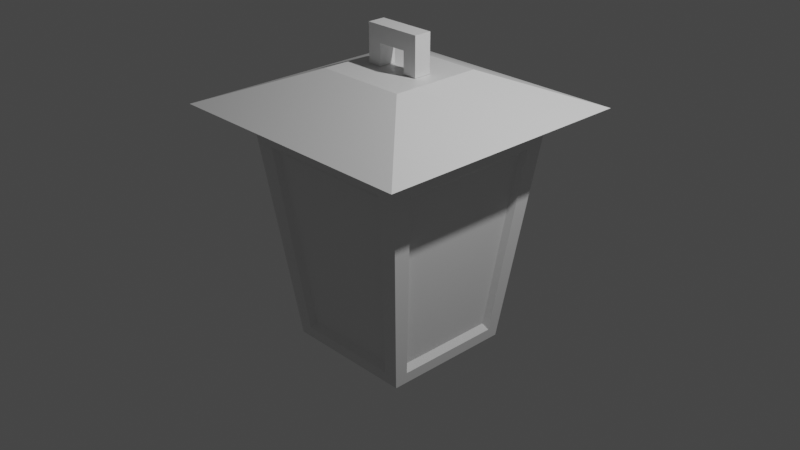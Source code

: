 # Source: lantern.blend  (saved by Blender 3.1.7; exported with 4.5.12 LTS)
import bpy
from mathutils import Matrix  # noqa: F401  (used for matrix-valued properties, if any)

bpy.ops.wm.read_factory_settings(use_empty=True)
scene = bpy.context.scene
scene.name = 'Scene'

# ---- collections
col_collection = bpy.data.collections.new('Collection'); scene.collection.children.link(col_collection)

# ---- materials (node trees are filled in below, after node groups)
mat_material = bpy.data.materials.new('Material')
mat_material.alpha_threshold = 0.0
mat_material.use_transparent_shadow = False
mat_material.line_color = (0.0, 0.0, 0.0, 1.0)

# ---- material node trees
mat_material.use_nodes = True; mat_material.node_tree.nodes.clear()
_N = mat_material.node_tree.nodes; _L = mat_material.node_tree.links
n0 = _N.new('ShaderNodeOutputMaterial'); n0.name = 'Material Output'; n0.location = (300, 300)
n1 = _N.new('ShaderNodeBsdfPrincipled'); n1.name = 'Principled BSDF'; n1.location = (10, 300)
n1.distribution = 'GGX'
n1.subsurface_method = 'RANDOM_WALK_SKIN'
n1.inputs[2].default_value = 0.4
n1.inputs[3].default_value = 1.45
n1.inputs[27].default_value = (0.0, 0.0, 0.0, 1.0)
n1.inputs[28].default_value = 1.0
_L.new(n1.outputs[0], n0.inputs[0])
n0.is_active_output = True

# ---- world
world_world = bpy.data.worlds.new('World'); scene.world = world_world
world_world.use_nodes = True; world_world.node_tree.nodes.clear()
_N = world_world.node_tree.nodes; _L = world_world.node_tree.links
n0 = _N.new('ShaderNodeOutputWorld'); n0.name = 'World Output'; n0.location = (300, 300)
n1 = _N.new('ShaderNodeBackground'); n1.name = 'Background'; n1.location = (10, 300)
n1.inputs[0].default_value = (0.05088, 0.05088, 0.05088, 1.0)
_L.new(n1.outputs[0], n0.inputs[0])
n0.is_active_output = True
world_world.color = (0.05088, 0.05088, 0.05088)
world_world.use_sun_shadow = False
world_world.sun_shadow_jitter_overblur = 0.0

# ---- cameras
cam_camera = bpy.data.cameras.new('Camera')
cam_camera.clip_end = 100.0
cam_camera.ortho_scale = 7.314

# ---- lights
light_light = bpy.data.lights.new('Light', 'POINT')
light_light.transmission_factor = 0.0
light_light.energy = 1000.0
light_light.shadow_soft_size = 0.1
light_light.shadow_maximum_resolution = 0.006
light_light.use_absolute_resolution = True

# ---- meshes
me_cube = bpy.data.meshes.new('Cube')
me_cube.from_pydata([(1.0, 1.0, 1.0), (0.7233, 0.7233, -1.359), (1.0, -1.0, 1.0), (0.7233, -0.7233, -1.359), (-1.0, 1.0, 1.0), (-0.7233, 0.7233, -1.359), (-1.0, -1.0, 1.0), (-0.7233, -0.7233, -1.359), (1.436, -1.436, 1.211), (-1.436, -1.436, 1.211), (1.436, 1.436, 1.211), (-1.436, 1.436, 1.211), (0.4994, -0.4994, 1.586), (-0.4994, -0.4994, 1.586), (0.4994, 0.4994, 1.586), (-0.4994, 0.4994, 1.586), (-0.7233, 0.5797, -1.359), (-0.7233, -0.5797, -1.359), (1.0, 0.8014, 1.0), (1.0, -0.8014, 1.0), (-1.0, -0.8014, 1.0), (-1.0, 0.8014, 1.0), (0.7233, -0.5797, -1.359), (0.7233, 0.5797, -1.359), (1.436, 1.151, 1.211), (1.436, -1.151, 1.211), (-1.436, -1.151, 1.211), (-1.436, 1.151, 1.211), (0.4994, 0.4003, 1.586), (0.4994, -0.4003, 1.586), (-0.4994, -0.4003, 1.586), (-0.4994, 0.4003, 1.586), (0.5684, 0.7233, -1.359), (-0.5684, 0.7233, -1.359), (0.7859, -1.0, 1.0), (-0.7859, -1.0, 1.0), (-0.5684, -0.7233, -1.359), (0.5684, -0.7233, -1.359), (-0.7859, 1.0, 1.0), (0.7859, 1.0, 1.0), (1.128, -1.436, 1.211), (-1.128, -1.436, 1.211), (-1.128, 1.436, 1.211), (1.128, 1.436, 1.211), (0.3925, -0.4994, 1.586), (-0.3925, -0.4994, 1.586), (-0.3925, 0.4994, 1.586), (0.3925, 0.4994, 1.586), (-0.3925, 0.4003, 1.586), (0.3925, 0.4003, 1.586), (-0.3925, -0.4003, 1.586), (0.3925, -0.4003, 1.586), (0.5684, 0.5797, -1.359), (-0.5684, 0.5797, -1.359), (0.5684, -0.5797, -1.359), (-0.5684, -0.5797, -1.359), (0.7378, 0.7378, -1.235), (-0.7378, -0.7378, -1.235), (0.7378, -0.7378, -1.235), (-0.7378, 0.7378, -1.235), (0.7378, 0.5913, -1.235), (0.7378, -0.5913, -1.235), (-0.7378, -0.5913, -1.235), (-0.7378, 0.5913, -1.235), (-0.5798, 0.7378, -1.235), (0.5798, 0.7378, -1.235), (0.5798, -0.7378, -1.235), (-0.5798, -0.7378, -1.235), (-0.9806, -0.9806, 0.8349), (0.9806, 0.9806, 0.8349), (0.9806, -0.9806, 0.8349), (-0.9806, 0.9806, 0.8349), (0.9806, 0.7859, 0.8349), (0.9806, -0.7859, 0.8349), (-0.9806, -0.7859, 0.8349), (-0.9806, 0.7859, 0.8349), (-0.7707, 0.9806, 0.8349), (0.7707, 0.9806, 0.8349), (0.7707, -0.9806, 0.8349), (-0.7707, -0.9806, 0.8349), (0.04591, 0.04681, -1.564), (-0.04591, 0.04681, -1.564), (0.04591, -0.04681, -1.564), (-0.04591, -0.04681, -1.564), (0.9806, 0.7859, 0.8349), (0.7378, 0.5913, -1.235), (0.9806, -0.7859, 0.8349), (0.7378, -0.5913, -1.235), (-0.9806, -0.7859, 0.8349), (-0.7378, -0.5913, -1.235), (-0.9806, 0.7859, 0.8349), (-0.7378, 0.5913, -1.235), (-0.7707, 0.9806, 0.8349), (-0.5798, 0.7378, -1.235), (0.7707, 0.9806, 0.8349), (0.5798, 0.7378, -1.235), (0.7707, -0.9806, 0.8349), (0.5798, -0.7378, -1.235), (-0.7707, -0.9806, 0.8349), (-0.5798, -0.7378, -1.235), (0.9136, 0.7322, 0.7642), (0.6873, 0.5508, -1.164), (0.9136, -0.7322, 0.7642), (0.6873, -0.5508, -1.164), (-0.9136, -0.7322, 0.7642), (-0.6873, -0.5508, -1.164), (-0.9136, 0.7322, 0.7642), (-0.6873, 0.5508, -1.164), (-0.718, 0.9136, 0.7642), (-0.5402, 0.6873, -1.164), (0.718, 0.9136, 0.7642), (0.5402, 0.6873, -1.164), (0.718, -0.9136, 0.7642), (0.5402, -0.6873, -1.164), (-0.718, -0.9136, 0.7642), (-0.5402, -0.6873, -1.164), (-0.3165, -0.09538, 1.821), (-0.3165, -0.09538, 1.999), (-0.3165, 0.09538, 1.821), (-0.3165, 0.09538, 1.999), (0.3165, -0.09538, 1.821), (0.3165, -0.09538, 1.999), (0.3165, 0.09538, 1.821), (0.3165, 0.09538, 1.999), (0.1614, 0.09538, 1.821), (-0.1614, 0.09538, 1.821), (-0.1614, 0.09538, 1.999), (0.1614, 0.09538, 1.999), (-0.1614, -0.09538, 1.821), (0.1614, -0.09538, 1.821), (0.1614, -0.09538, 1.999), (-0.1614, -0.09538, 1.999), (-0.3165, 0.09538, 1.589), (-0.3165, -0.09538, 1.589), (-0.1614, 0.09538, 1.589), (0.3165, -0.09538, 1.589), (0.3165, 0.09538, 1.589), (0.1614, -0.09538, 1.589), (0.1614, 0.09538, 1.589), (-0.1614, -0.09538, 1.589)], [], [(34, 2, 8, 40), (79, 35, 6, 68), (75, 21, 4, 71), (54, 22, 3, 37), (73, 19, 2, 70), (77, 39, 0, 69), (26, 9, 13, 30), (20, 6, 9, 26), (18, 0, 10, 24), (38, 4, 11, 42), (50, 30, 13, 45), (40, 8, 12, 44), (42, 11, 15, 46), (24, 10, 14, 28), (8, 25, 29, 12), (25, 24, 28, 29), (46, 15, 31, 48), (48, 31, 30, 50), (2, 19, 25, 8), (19, 18, 24, 25), (4, 21, 27, 11), (21, 20, 26, 27), (11, 27, 31, 15), (27, 26, 30, 31), (69, 0, 18, 72), (72, 18, 19, 73), (32, 1, 23, 52), (52, 23, 22, 54), (68, 6, 20, 74), (74, 20, 21, 75), (16, 53, 55, 17), (55, 53, 81, 83), (5, 33, 53, 16), (33, 32, 52, 53), (28, 49, 51, 29), (49, 48, 50, 51), (14, 47, 49, 28), (47, 46, 48, 49), (10, 43, 47, 14), (43, 42, 46, 47), (9, 41, 45, 13), (41, 40, 44, 45), (29, 51, 44, 12), (51, 50, 45, 44), (0, 39, 43, 10), (39, 38, 42, 43), (71, 4, 38, 76), (76, 38, 39, 77), (17, 55, 36, 7), (55, 54, 37, 36), (70, 2, 34, 78), (78, 34, 35, 79), (6, 35, 41, 9), (35, 34, 40, 41), (37, 66, 67, 36), (3, 58, 66, 37), (33, 64, 65, 32), (5, 59, 64, 33), (17, 62, 63, 16), (7, 57, 62, 17), (23, 60, 61, 22), (1, 56, 60, 23), (32, 65, 56, 1), (22, 61, 58, 3), (16, 63, 59, 5), (36, 67, 57, 7), (60, 72, 84, 85), (58, 70, 78, 66), (79, 67, 99, 98), (59, 71, 76, 64), (61, 60, 85, 87), (57, 68, 74, 62), (74, 75, 90, 88), (56, 69, 72, 60), (65, 77, 69, 56), (61, 73, 70, 58), (63, 75, 71, 59), (67, 79, 68, 57), (81, 80, 82, 83), (52, 54, 82, 80), (54, 55, 83, 82), (53, 52, 80, 81), (85, 84, 100, 101), (98, 99, 115, 114), (88, 90, 106, 104), (97, 96, 112, 113), (67, 66, 97, 99), (72, 73, 86, 84), (73, 61, 87, 86), (62, 74, 88, 89), (78, 79, 98, 96), (65, 64, 93, 95), (75, 63, 91, 90), (64, 76, 92, 93), (76, 77, 94, 92), (63, 62, 89, 91), (77, 65, 95, 94), (66, 78, 96, 97), (113, 112, 114, 115), (109, 108, 110, 111), (105, 104, 106, 107), (101, 100, 102, 103), (84, 86, 102, 100), (99, 97, 113, 115), (86, 87, 103, 102), (95, 93, 109, 111), (89, 88, 104, 105), (91, 89, 105, 107), (90, 91, 107, 106), (87, 85, 101, 103), (93, 92, 108, 109), (96, 98, 114, 112), (94, 95, 111, 110), (92, 94, 110, 108), (116, 117, 119, 118), (124, 127, 123, 122), (122, 123, 121, 120), (128, 131, 117, 116), (125, 128, 139, 134), (126, 119, 117, 131), (123, 127, 130, 121), (127, 126, 131, 130), (118, 125, 134, 132), (125, 124, 129, 128), (120, 121, 130, 129), (129, 130, 131, 128), (118, 119, 126, 125), (125, 126, 127, 124), (138, 136, 135, 137), (132, 134, 139, 133), (116, 118, 132, 133), (122, 120, 135, 136), (128, 116, 133, 139), (129, 124, 138, 137), (124, 122, 136, 138), (120, 129, 137, 135)])
_uv = me_cube.uv_layers.new(name='UVMap')
_uv.uv.foreach_set('vector', [0.625, 0.8333, 0.625, 0.75, 0.625, 0.75, 0.625, 0.8333, 0.6075, 0.9167, 0.625, 0.9167, 0.625, 1.0, 0.6075, 1.0, 0.6075, 0.2252, 0.625, 0.2252, 0.625, 0.25, 0.6075, 0.25, 0.2917, 0.7252, 0.375, 0.7252, 0.375, 0.75, 0.2917, 0.75, 0.6075, 0.7252, 0.625, 0.7252, 0.625, 0.75, 0.6075, 0.75, 0.6075, 0.4167, 0.625, 0.4167, 0.625, 0.5, 0.6075, 0.5, 0.625, 0.02482, 0.625, 0.0, 0.625, 0.0, 0.625, 0.02482, 0.625, 0.02482, 0.625, 0.0, 0.625, 0.0, 0.625, 0.02482, 0.625, 0.5248, 0.625, 0.5, 0.625, 0.5, 0.625, 0.5248, 0.625, 0.3333, 0.625, 0.25, 0.625, 0.25, 0.625, 0.3333, 0.7917, 0.7252, 0.875, 0.7252, 0.875, 0.75, 0.7917, 0.75, 0.625, 0.8333, 0.625, 0.75, 0.625, 0.75, 0.625, 0.8333, 0.625, 0.3333, 0.625, 0.25, 0.625, 0.25, 0.625, 0.3333, 0.625, 0.5248, 0.625, 0.5, 0.625, 0.5, 0.625, 0.5248, 0.625, 0.75, 0.625, 0.7252, 0.625, 0.7252, 0.625, 0.75, 0.625, 0.7252, 0.625, 0.5248, 0.625, 0.5248, 0.625, 0.7252, 0.7917, 0.5, 0.875, 0.5, 0.875, 0.5248, 0.7917, 0.5248, 0.7917, 0.5248, 0.875, 0.5248, 0.875, 0.7252, 0.7917, 0.7252, 0.625, 0.75, 0.625, 0.7252, 0.625, 0.7252, 0.625, 0.75, 0.625, 0.7252, 0.625, 0.5248, 0.625, 0.5248, 0.625, 0.7252, 0.625, 0.25, 0.625, 0.2252, 0.625, 0.2252, 0.625, 0.25, 0.625, 0.2252, 0.625, 0.02482, 0.625, 0.02482, 0.625, 0.2252, 0.625, 0.25, 0.625, 0.2252, 0.625, 0.2252, 0.625, 0.25, 0.625, 0.2252, 0.625, 0.02482, 0.625, 0.02482, 0.625, 0.2252, 0.6075, 0.5, 0.625, 0.5, 0.625, 0.5248, 0.6075, 0.5248, 0.6075, 0.5248, 0.625, 0.5248, 0.625, 0.7252, 0.6075, 0.7252, 0.2917, 0.5, 0.375, 0.5, 0.375, 0.5248, 0.2917, 0.5248, 0.2917, 0.5248, 0.375, 0.5248, 0.375, 0.7252, 0.2917, 0.7252, 0.6075, 0.0, 0.625, 0.0, 0.625, 0.02482, 0.6075, 0.02482, 0.6075, 0.02482, 0.625, 0.02482, 0.625, 0.2252, 0.6075, 0.2252, 0.125, 0.5248, 0.2083, 0.5248, 0.2083, 0.7252, 0.125, 0.7252, 0.2083, 0.7252, 0.2083, 0.5248, 0.2083, 0.5248, 0.2083, 0.7252, 0.125, 0.5, 0.2083, 0.5, 0.2083, 0.5248, 0.125, 0.5248, 0.2083, 0.5, 0.2917, 0.5, 0.2917, 0.5248, 0.2083, 0.5248, 0.625, 0.5248, 0.7083, 0.5248, 0.7083, 0.7252, 0.625, 0.7252, 0.7083, 0.5248, 0.7917, 0.5248, 0.7917, 0.7252, 0.7083, 0.7252, 0.625, 0.5, 0.7083, 0.5, 0.7083, 0.5248, 0.625, 0.5248, 0.7083, 0.5, 0.7917, 0.5, 0.7917, 0.5248, 0.7083, 0.5248, 0.625, 0.5, 0.625, 0.4167, 0.625, 0.4167, 0.625, 0.5, 0.625, 0.4167, 0.625, 0.3333, 0.625, 0.3333, 0.625, 0.4167, 0.625, 1.0, 0.625, 0.9167, 0.625, 0.9167, 0.625, 1.0, 0.625, 0.9167, 0.625, 0.8333, 0.625, 0.8333, 0.625, 0.9167, 0.625, 0.7252, 0.7083, 0.7252, 0.7083, 0.75, 0.625, 0.75, 0.7083, 0.7252, 0.7917, 0.7252, 0.7917, 0.75, 0.7083, 0.75, 0.625, 0.5, 0.625, 0.4167, 0.625, 0.4167, 0.625, 0.5, 0.625, 0.4167, 0.625, 0.3333, 0.625, 0.3333, 0.625, 0.4167, 0.6075, 0.25, 0.625, 0.25, 0.625, 0.3333, 0.6075, 0.3333, 0.6075, 0.3333, 0.625, 0.3333, 0.625, 0.4167, 0.6075, 0.4167, 0.125, 0.7252, 0.2083, 0.7252, 0.2083, 0.75, 0.125, 0.75, 0.2083, 0.7252, 0.2917, 0.7252, 0.2917, 0.75, 0.2083, 0.75, 0.6075, 0.75, 0.625, 0.75, 0.625, 0.8333, 0.6075, 0.8333, 0.6075, 0.8333, 0.625, 0.8333, 0.625, 0.9167, 0.6075, 0.9167, 0.625, 1.0, 0.625, 0.9167, 0.625, 0.9167, 0.625, 1.0, 0.625, 0.9167, 0.625, 0.8333, 0.625, 0.8333, 0.625, 0.9167, 0.375, 0.8333, 0.3881, 0.8333, 0.3881, 0.9167, 0.375, 0.9167, 0.375, 0.75, 0.3881, 0.75, 0.3881, 0.8333, 0.375, 0.8333, 0.375, 0.3333, 0.3881, 0.3333, 0.3881, 0.4167, 0.375, 0.4167, 0.375, 0.25, 0.3881, 0.25, 0.3881, 0.3333, 0.375, 0.3333, 0.375, 0.02482, 0.3881, 0.02482, 0.3881, 0.2252, 0.375, 0.2252, 0.375, 0.0, 0.3881, 0.0, 0.3881, 0.02482, 0.375, 0.02482, 0.375, 0.5248, 0.3881, 0.5248, 0.3881, 0.7252, 0.375, 0.7252, 0.375, 0.5, 0.3881, 0.5, 0.3881, 0.5248, 0.375, 0.5248, 0.375, 0.4167, 0.3881, 0.4167, 0.3881, 0.5, 0.375, 0.5, 0.375, 0.7252, 0.3881, 0.7252, 0.3881, 0.75, 0.375, 0.75, 0.375, 0.2252, 0.3881, 0.2252, 0.3881, 0.25, 0.375, 0.25, 0.375, 0.9167, 0.3881, 0.9167, 0.3881, 1.0, 0.375, 1.0, 0.3881, 0.5248, 0.6075, 0.5248, 0.6075, 0.5248, 0.3881, 0.5248, 0.3881, 0.75, 0.6075, 0.75, 0.6075, 0.8333, 0.3881, 0.8333, 0.6075, 0.9167, 0.3881, 0.9167, 0.3881, 0.9167, 0.6075, 0.9167, 0.3881, 0.25, 0.6075, 0.25, 0.6075, 0.3333, 0.3881, 0.3333, 0.3881, 0.7252, 0.3881, 0.5248, 0.3881, 0.5248, 0.3881, 0.7252, 0.3881, 0.0, 0.6075, 0.0, 0.6075, 0.02482, 0.3881, 0.02482, 0.6075, 0.02482, 0.6075, 0.2252, 0.6075, 0.2252, 0.6075, 0.02482, 0.3881, 0.5, 0.6075, 0.5, 0.6075, 0.5248, 0.3881, 0.5248, 0.3881, 0.4167, 0.6075, 0.4167, 0.6075, 0.5, 0.3881, 0.5, 0.3881, 0.7252, 0.6075, 0.7252, 0.6075, 0.75, 0.3881, 0.75, 0.3881, 0.2252, 0.6075, 0.2252, 0.6075, 0.25, 0.3881, 0.25, 0.3881, 0.9167, 0.6075, 0.9167, 0.6075, 1.0, 0.3881, 1.0, 0.2083, 0.5248, 0.2917, 0.5248, 0.2917, 0.7252, 0.2083, 0.7252, 0.2917, 0.5248, 0.2917, 0.7252, 0.2917, 0.7252, 0.2917, 0.5248, 0.2917, 0.7252, 0.2083, 0.7252, 0.2083, 0.7252, 0.2917, 0.7252, 0.2083, 0.5248, 0.2917, 0.5248, 0.2917, 0.5248, 0.2083, 0.5248, 0.3881, 0.5248, 0.6075, 0.5248, 0.6075, 0.5248, 0.3881, 0.5248, 0.6075, 0.9167, 0.3881, 0.9167, 0.3881, 0.9167, 0.6075, 0.9167, 0.6075, 0.02482, 0.6075, 0.2252, 0.6075, 0.2252, 0.6075, 0.02482, 0.3881, 0.8333, 0.6075, 0.8333, 0.6075, 0.8333, 0.3881, 0.8333, 0.3881, 0.9167, 0.3881, 0.8333, 0.3881, 0.8333, 0.3881, 0.9167, 0.6075, 0.5248, 0.6075, 0.7252, 0.6075, 0.7252, 0.6075, 0.5248, 0.6075, 0.7252, 0.3881, 0.7252, 0.3881, 0.7252, 0.6075, 0.7252, 0.3881, 0.02482, 0.6075, 0.02482, 0.6075, 0.02482, 0.3881, 0.02482, 0.6075, 0.8333, 0.6075, 0.9167, 0.6075, 0.9167, 0.6075, 0.8333, 0.3881, 0.4167, 0.3881, 0.3333, 0.3881, 0.3333, 0.3881, 0.4167, 0.6075, 0.2252, 0.3881, 0.2252, 0.3881, 0.2252, 0.6075, 0.2252, 0.3881, 0.3333, 0.6075, 0.3333, 0.6075, 0.3333, 0.3881, 0.3333, 0.6075, 0.3333, 0.6075, 0.4167, 0.6075, 0.4167, 0.6075, 0.3333, 0.3881, 0.2252, 0.3881, 0.02482, 0.3881, 0.02482, 0.3881, 0.2252, 0.6075, 0.4167, 0.3881, 0.4167, 0.3881, 0.4167, 0.6075, 0.4167, 0.3881, 0.8333, 0.6075, 0.8333, 0.6075, 0.8333, 0.3881, 0.8333, 0.3881, 0.8333, 0.6075, 0.8333, 0.6075, 0.9167, 0.3881, 0.9167, 0.3881, 0.3333, 0.6075, 0.3333, 0.6075, 0.4167, 0.3881, 0.4167, 0.3881, 0.02482, 0.6075, 0.02482, 0.6075, 0.2252, 0.3881, 0.2252, 0.3881, 0.5248, 0.6075, 0.5248, 0.6075, 0.7252, 0.3881, 0.7252, 0.6075, 0.5248, 0.6075, 0.7252, 0.6075, 0.7252, 0.6075, 0.5248, 0.3881, 0.9167, 0.3881, 0.8333, 0.3881, 0.8333, 0.3881, 0.9167, 0.6075, 0.7252, 0.3881, 0.7252, 0.3881, 0.7252, 0.6075, 0.7252, 0.3881, 0.4167, 0.3881, 0.3333, 0.3881, 0.3333, 0.3881, 0.4167, 0.3881, 0.02482, 0.6075, 0.02482, 0.6075, 0.02482, 0.3881, 0.02482, 0.3881, 0.2252, 0.3881, 0.02482, 0.3881, 0.02482, 0.3881, 0.2252, 0.6075, 0.2252, 0.3881, 0.2252, 0.3881, 0.2252, 0.6075, 0.2252, 0.3881, 0.7252, 0.3881, 0.5248, 0.3881, 0.5248, 0.3881, 0.7252, 0.3881, 0.3333, 0.6075, 0.3333, 0.6075, 0.3333, 0.3881, 0.3333, 0.6075, 0.8333, 0.6075, 0.9167, 0.6075, 0.9167, 0.6075, 0.8333, 0.6075, 0.4167, 0.3881, 0.4167, 0.3881, 0.4167, 0.6075, 0.4167, 0.6075, 0.3333, 0.6075, 0.4167, 0.6075, 0.4167, 0.6075, 0.3333, 0.375, 0.0, 0.625, 0.0, 0.625, 0.25, 0.375, 0.25, 0.375, 0.4167, 0.625, 0.4167, 0.625, 0.5, 0.375, 0.5, 0.375, 0.5, 0.625, 0.5, 0.625, 0.75, 0.375, 0.75, 0.375, 0.9167, 0.625, 0.9167, 0.625, 1.0, 0.375, 1.0, 0.2083, 0.5, 0.2083, 0.75, 0.2083, 0.75, 0.2083, 0.5, 0.7917, 0.5, 0.875, 0.5, 0.875, 0.75, 0.7917, 0.75, 0.625, 0.5, 0.7083, 0.5, 0.7083, 0.75, 0.625, 0.75, 0.7083, 0.5, 0.7917, 0.5, 0.7917, 0.75, 0.7083, 0.75, 0.375, 0.25, 0.375, 0.3333, 0.375, 0.3333, 0.375, 0.25, 0.2083, 0.5, 0.2917, 0.5, 0.2917, 0.75, 0.2083, 0.75, 0.375, 0.75, 0.625, 0.75, 0.625, 0.8333, 0.375, 0.8333, 0.375, 0.8333, 0.625, 0.8333, 0.625, 0.9167, 0.375, 0.9167, 0.375, 0.25, 0.625, 0.25, 0.625, 0.3333, 0.375, 0.3333, 0.375, 0.3333, 0.625, 0.3333, 0.625, 0.4167, 0.375, 0.4167, 0.2917, 0.5, 0.375, 0.5, 0.375, 0.75, 0.2917, 0.75, 0.125, 0.5, 0.2083, 0.5, 0.2083, 0.75, 0.125, 0.75, 0.375, 0.0, 0.375, 0.25, 0.375, 0.25, 0.375, 0.0, 0.375, 0.5, 0.375, 0.75, 0.375, 0.75, 0.375, 0.5, 0.375, 0.9167, 0.375, 1.0, 0.375, 1.0, 0.375, 0.9167, 0.2917, 0.75, 0.2917, 0.5, 0.2917, 0.5, 0.2917, 0.75, 0.375, 0.4167, 0.375, 0.5, 0.375, 0.5, 0.375, 0.4167, 0.375, 0.75, 0.375, 0.8333, 0.375, 0.8333, 0.375, 0.75])
me_cube.materials.append(mat_material)
me_cube.use_remesh_preserve_volume = False
me_cube.use_remesh_preserve_attributes = False
me_cube.use_mirror_vertex_groups = False
me_cube.update()

# ---- objects
ob_cube = bpy.data.objects.new('Cube', me_cube)
ob_light = bpy.data.objects.new('Light', light_light)
ob_camera = bpy.data.objects.new('Camera', cam_camera)

# ---- transforms, parenting, visibility, modifiers, constraints
ob_cube.location = (0.0, 0.0, 0.0)
ob_cube.lock_rotations_4d = False
ob_cube.empty_display_type = 'ARROWS'
ob_cube.lineart.crease_threshold = 0.0
ob_light.location = (4.076, 1.005, 5.904)
ob_light.rotation_euler = (0.6503, 0.05522, 1.866)
ob_light.lock_rotations_4d = False
ob_light.empty_display_type = 'ARROWS'
ob_light.color = (0.0, 0.0, 0.0, 0.0)
ob_light.lineart.crease_threshold = 0.0
ob_camera.location = (7.359, -6.926, 4.958)
ob_camera.rotation_euler = (1.109, 0.0, 0.8149)
ob_camera.lock_rotations_4d = False
ob_camera.empty_display_type = 'ARROWS'
ob_camera.color = (0.0, 0.0, 0.0, 0.0)
ob_camera.display_type = 'WIRE'
ob_camera.lineart.crease_threshold = 0.0

# ---- collection membership
col_collection.objects.link(ob_cube)
col_collection.objects.link(ob_light)
col_collection.objects.link(ob_camera)

# ---- scene / render settings (as saved in the file)
scene.camera = ob_camera
scene.frame_start = 1; scene.frame_end = 250; scene.frame_set(0)
scene.render.engine = 'BLENDER_EEVEE_NEXT'
scene.cycles.sampling_pattern = 'TABULATED_SOBOL'
scene.cycles.use_light_tree = False
scene.view_settings.view_transform = 'Filmic'
bpy.context.view_layer.update()
